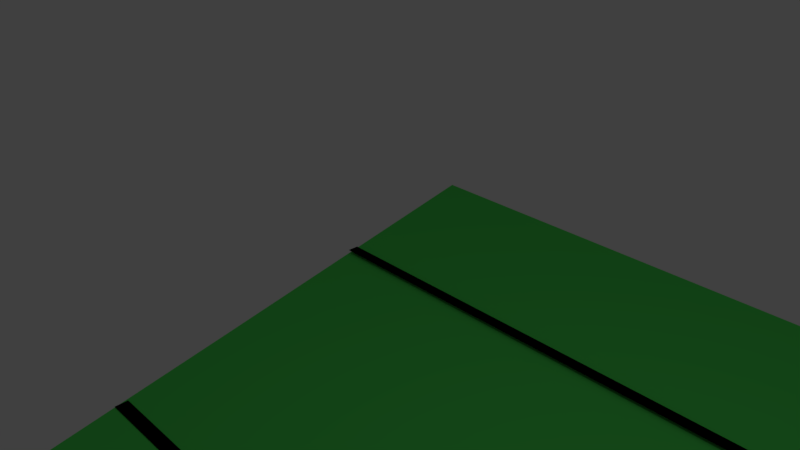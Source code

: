# Source: Football_Field.blend  (saved by Blender 2.78.0; exported with 4.5.12 LTS)
import bpy
from mathutils import Matrix  # noqa: F401  (used for matrix-valued properties, if any)

bpy.ops.wm.read_factory_settings(use_empty=True)
scene = bpy.context.scene
scene.name = 'Scene'

# ---- collections
col_collection_1 = bpy.data.collections.new('Collection 1'); scene.collection.children.link(col_collection_1)

# ---- materials (node trees are filled in below, after node groups)
mat_material_006 = bpy.data.materials.new('Material.006')
mat_material_006.alpha_threshold = 0.0
mat_material_006.use_transparent_shadow = False
mat_material_006.diffuse_color = (0.0, 0.0, 0.0, 1.0)
mat_material_006.roughness = 0.5
mat_material_005 = bpy.data.materials.new('Material.005')
mat_material_005.alpha_threshold = 0.0
mat_material_005.use_transparent_shadow = False
mat_material_005.diffuse_color = (0.0, 0.0, 0.0, 1.0)
mat_material_005.roughness = 0.5
mat_material_003 = bpy.data.materials.new('Material.003')
mat_material_003.alpha_threshold = 0.0
mat_material_003.use_transparent_shadow = False
mat_material_003.diffuse_color = (0.09072, 0.8, 0.118, 1.0)
mat_material_003.roughness = 0.5

# ---- material node trees

# ---- world
world_world = bpy.data.worlds.new('World'); scene.world = world_world
world_world.color = (0.05088, 0.05088, 0.05088)
world_world.use_sun_shadow = False
world_world.sun_shadow_jitter_overblur = 0.0
world_world.cycles.sampling_method = 'MANUAL'

# ---- cameras
cam_camera = bpy.data.cameras.new('Camera')
cam_camera.clip_end = 100.0
cam_camera.lens = 35.0
cam_camera.sensor_width = 32.0
cam_camera.sensor_height = 18.0
cam_camera.ortho_scale = 7.314
cam_camera.dof.focus_distance = 0.0
cam_camera.dof.aperture_fstop = 128.0

# ---- lights
light_lamp = bpy.data.lights.new('Lamp', 'POINT')
light_lamp.transmission_factor = 0.0
light_lamp.cutoff_distance = 30.0
light_lamp.energy = 100.0
light_lamp.shadow_buffer_clip_start = 1.001
light_lamp.shadow_soft_size = 0.1
light_lamp.shadow_maximum_resolution = 0.006
light_lamp.use_absolute_resolution = True

# ---- meshes
me_plane_005 = bpy.data.meshes.new('Plane.005')
me_plane_005.from_pydata([(-1.0, -1.0, 0.0), (1.0, -1.0, 0.0), (-1.0, 1.0, 0.0), (1.0, 1.0, 0.0)], [], [(0, 1, 3, 2)])
me_plane_005.materials.append(mat_material_006)
me_plane_005.use_remesh_preserve_volume = False
me_plane_005.use_remesh_preserve_attributes = False
me_plane_005.use_mirror_vertex_groups = False
me_plane_005.update()
me_plane_004 = bpy.data.meshes.new('Plane.004')
me_plane_004.from_pydata([(-10.54, -0.1209, 0.0), (-4.336, -0.1209, 0.0), (-10.54, 0.1209, 0.0), (-4.336, 0.1209, 0.0), (-10.54, 0.06047, 0.0), (-10.54, 0.0, 0.0), (-10.54, -0.06047, 0.0), (-8.991, -0.1209, 0.0), (-7.439, -0.1209, 0.0), (-5.887, -0.1209, 0.0), (-4.336, -0.06047, 0.0), (-4.336, 0.0, 0.0), (-4.336, 0.06047, 0.0), (-5.887, 0.1209, 0.0), (-7.439, 0.1209, 0.0), (-8.991, 0.1209, 0.0), (-8.991, -0.06047, 0.0), (-8.991, 0.0, 0.0), (-8.991, 0.06047, 0.0), (-7.439, -0.06047, 0.0), (-7.439, 0.0, 0.0), (-7.439, 0.06047, 0.0), (-5.887, -0.06047, 0.0), (-5.887, 0.0, 0.0), (-5.887, 0.06047, 0.0)], [], [(24, 12, 3, 13), (4, 18, 15, 2), (18, 21, 14, 15), (21, 24, 13, 14), (0, 7, 16, 6), (6, 16, 17, 5), (5, 17, 18, 4), (7, 8, 19, 16), (16, 19, 20, 17), (17, 20, 21, 18), (8, 9, 22, 19), (19, 22, 23, 20), (20, 23, 24, 21), (9, 1, 10, 22), (22, 10, 11, 23), (23, 11, 12, 24)])
me_plane_004.materials.append(mat_material_005)
me_plane_004.use_remesh_preserve_volume = False
me_plane_004.use_remesh_preserve_attributes = False
me_plane_004.use_mirror_vertex_groups = False
me_plane_004.update()
me_plane_002 = bpy.data.meshes.new('Plane.002')
me_plane_002.from_pydata([(-1.0, -1.0, 0.0), (-2.314, 1.0, 0.0), (-1.651, 0.0, 0.0), (0.0, -1.0, 0.0), (0.0, 1.0, 0.0), (0.0, 0.0, 0.0)], [], [(2, 5, 4, 1), (0, 3, 5, 2)])
me_plane_002.materials.append(mat_material_003)
me_plane_002.use_remesh_preserve_volume = False
me_plane_002.use_remesh_preserve_attributes = False
me_plane_002.use_mirror_vertex_groups = False
me_plane_002.update()

# ---- objects
ob_speaker = bpy.data.objects.new('Speaker', None)
ob_plane_001 = bpy.data.objects.new('Plane.001', me_plane_005)
ob_plane_002 = bpy.data.objects.new('Plane.002', me_plane_004)
ob_plane = bpy.data.objects.new('Plane', me_plane_002)
ob_lamp = bpy.data.objects.new('Lamp', light_lamp)
ob_camera = bpy.data.objects.new('Camera', cam_camera)

# ---- transforms, parenting, visibility, modifiers, constraints
ob_speaker.location = (5.252, -3.303, -3.667)
ob_speaker.track_axis = 'NEG_Z'
ob_speaker.up_axis = 'Y'
ob_speaker.empty_image_offset = (0.0, 0.0)
ob_speaker.lineart.crease_threshold = 0.0
ob_plane_001.location = (0.04479, 4.289, -3.596)
ob_plane_001.scale = (5.511, 0.1189, 1.0)
ob_plane_001.lineart.crease_threshold = 0.0
ob_plane_002.location = (9.678, -1.923, -3.656)
ob_plane_002.scale = (1.301, 1.0, 1.0)
ob_plane_002.lineart.crease_threshold = 0.0
_m = ob_plane_002.modifiers.new('Mirror', 'MIRROR')
_m.use_axis = (False, False, False)
ob_plane.location = (0.01167, 0.4686, -3.667)
ob_plane.scale = (2.793, 7.985, 1.0)
ob_plane.lineart.crease_threshold = 0.0
_m = ob_plane.modifiers.new('Mirror', 'MIRROR')
ob_lamp.location = (4.076, 1.005, 5.904)
ob_lamp.rotation_euler = (0.6503, 0.05522, 1.866)
ob_lamp.lock_rotations_4d = False
ob_lamp.empty_display_type = 'ARROWS'
ob_lamp.color = (0.0, 0.0, 0.0, 0.0)
ob_lamp.lineart.crease_threshold = 0.0
ob_camera.location = (7.481, -6.508, 5.344)
ob_camera.rotation_euler = (1.109, 0.0, 0.8149)
ob_camera.lock_rotations_4d = False
ob_camera.empty_display_type = 'ARROWS'
ob_camera.color = (0.0, 0.0, 0.0, 0.0)
ob_camera.display_type = 'WIRE'
ob_camera.lineart.crease_threshold = 0.0

# ---- collection membership
col_collection_1.objects.link(ob_speaker)
col_collection_1.objects.link(ob_plane_001)
col_collection_1.objects.link(ob_plane_002)
col_collection_1.objects.link(ob_plane)
col_collection_1.objects.link(ob_lamp)
col_collection_1.objects.link(ob_camera)

# ---- scene / render settings (as saved in the file)
scene.camera = ob_camera
scene.frame_start = 1; scene.frame_end = 250; scene.frame_set(55)
scene.render.engine = 'BLENDER_EEVEE_NEXT'
scene.render.resolution_percentage = 50
scene.render.dither_intensity = 0.0
scene.cycles.use_denoising = False
scene.cycles.samples = 128
scene.cycles.sampling_pattern = 'TABULATED_SOBOL'
scene.cycles.light_sampling_threshold = 0.0
scene.cycles.use_adaptive_sampling = False
scene.cycles.use_light_tree = False
scene.cycles.blur_glossy = 0.0
scene.cycles.sample_clamp_indirect = 0.0
scene.view_settings.view_transform = 'Standard'
bpy.context.view_layer.update()
